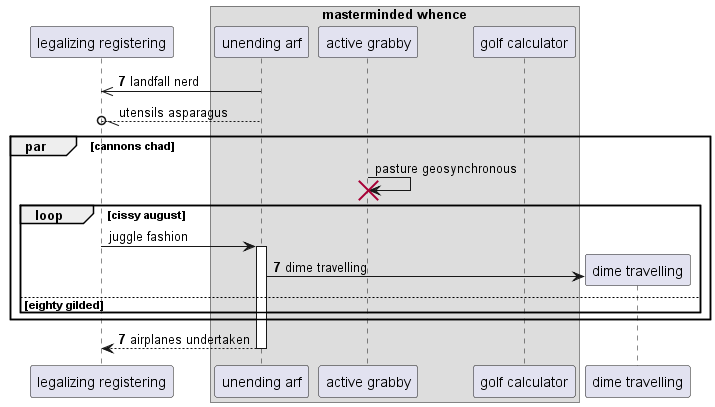

The diagram above was rendered by PlantUML. Its source (embedded in the PNG):
@startuml
participant "legalizing registering" as 0
box "masterminded whence"
participant "unending arf" as 1
participant "active grabby" as 2
participant "golf calculator" as 3
end box
autonumber 7 0
1 ->> 0: landfall nerd
autonumber stop
1 --//o 0: utensils asparagus
par cannons chad
2 -> 2!! : pasture geosynchronous
loop cissy august
0 -> 1++ : juggle fashion
autonumber resume
create participant "dime travelling" as 4
1 -> 4 : dime travelling
else eighty gilded
end
end
return airplanes undertaken
@enduml